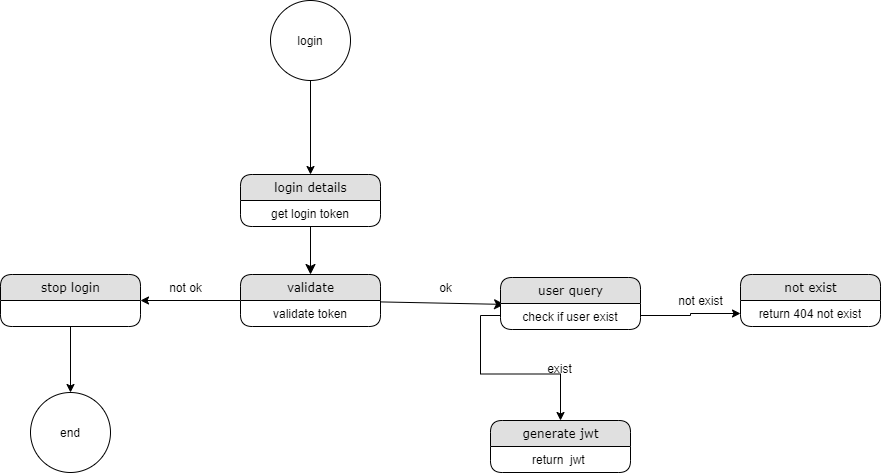

The diagram above was exported from draw.io. Its source (the exported page's mxGraphModel, read from the mxfile embedded in the PNG):
<mxGraphModel dx="1422" dy="1612" grid="1" gridSize="10" guides="1" tooltips="1" connect="1" arrows="1" fold="1" page="1" pageScale="1" pageWidth="1100" pageHeight="850" background="#ffffff" math="0" shadow="0">
  <root>
    <mxCell id="0" />
    <mxCell id="1" parent="0" />
    <mxCell id="1fdf3b25b50cf41e-29" style="edgeStyle=none;html=1;labelBackgroundColor=none;startFill=0;startSize=8;endFill=1;endSize=8;fontFamily=Verdana;fontSize=12;" parent="1" source="1fdf3b25b50cf41e-1" target="1fdf3b25b50cf41e-7" edge="1">
      <mxGeometry relative="1" as="geometry" />
    </mxCell>
    <mxCell id="1fdf3b25b50cf41e-1" value="login details" style="swimlane;html=1;fontStyle=0;childLayout=stackLayout;horizontal=1;startSize=26;fillColor=#e0e0e0;horizontalStack=0;resizeParent=1;resizeLast=0;collapsible=1;marginBottom=0;swimlaneFillColor=#ffffff;align=center;rounded=1;shadow=0;comic=0;labelBackgroundColor=none;strokeWidth=1;fontFamily=Verdana;fontSize=12" parent="1" vertex="1">
      <mxGeometry x="430" y="54" width="140" height="52" as="geometry" />
    </mxCell>
    <mxCell id="1fdf3b25b50cf41e-2" value="get login token" style="text;html=1;strokeColor=none;fillColor=none;spacingLeft=4;spacingRight=4;whiteSpace=wrap;overflow=hidden;rotatable=0;points=[[0,0.5],[1,0.5]];portConstraint=eastwest;align=center;" parent="1fdf3b25b50cf41e-1" vertex="1">
      <mxGeometry y="26" width="140" height="26" as="geometry" />
    </mxCell>
    <mxCell id="1fdf3b25b50cf41e-35" style="edgeStyle=none;html=1;labelBackgroundColor=none;startFill=0;startSize=8;endFill=1;endSize=8;fontFamily=Verdana;fontSize=12;entryX=0.029;entryY=0.038;entryDx=0;entryDy=0;entryPerimeter=0;" parent="1" source="1fdf3b25b50cf41e-7" target="1fdf3b25b50cf41e-12" edge="1">
      <mxGeometry relative="1" as="geometry">
        <mxPoint x="635" y="180" as="targetPoint" />
      </mxGeometry>
    </mxCell>
    <mxCell id="5aNB50NVDgI_p1zWMIW6-5" style="edgeStyle=orthogonalEdgeStyle;rounded=0;orthogonalLoop=1;jettySize=auto;html=1;exitX=0;exitY=0.5;exitDx=0;exitDy=0;entryX=1;entryY=0.5;entryDx=0;entryDy=0;" edge="1" parent="1" source="1fdf3b25b50cf41e-7" target="1fdf3b25b50cf41e-9">
      <mxGeometry relative="1" as="geometry" />
    </mxCell>
    <mxCell id="1fdf3b25b50cf41e-7" value="validate" style="swimlane;html=1;fontStyle=0;childLayout=stackLayout;horizontal=1;startSize=26;fillColor=#e0e0e0;horizontalStack=0;resizeParent=1;resizeLast=0;collapsible=1;marginBottom=0;swimlaneFillColor=#ffffff;align=center;rounded=1;shadow=0;comic=0;labelBackgroundColor=none;strokeWidth=1;fontFamily=Verdana;fontSize=12" parent="1" vertex="1">
      <mxGeometry x="430" y="154" width="140" height="52" as="geometry" />
    </mxCell>
    <mxCell id="1fdf3b25b50cf41e-8" value="validate token" style="text;html=1;strokeColor=none;fillColor=none;spacingLeft=4;spacingRight=4;whiteSpace=wrap;overflow=hidden;rotatable=0;points=[[0,0.5],[1,0.5]];portConstraint=eastwest;align=center;" parent="1fdf3b25b50cf41e-7" vertex="1">
      <mxGeometry y="26" width="140" height="26" as="geometry" />
    </mxCell>
    <mxCell id="5aNB50NVDgI_p1zWMIW6-12" style="edgeStyle=orthogonalEdgeStyle;rounded=0;orthogonalLoop=1;jettySize=auto;html=1;" edge="1" parent="1" source="1fdf3b25b50cf41e-9" target="5aNB50NVDgI_p1zWMIW6-11">
      <mxGeometry relative="1" as="geometry" />
    </mxCell>
    <mxCell id="1fdf3b25b50cf41e-9" value="stop login" style="swimlane;html=1;fontStyle=0;childLayout=stackLayout;horizontal=1;startSize=26;fillColor=#e0e0e0;horizontalStack=0;resizeParent=1;resizeLast=0;collapsible=1;marginBottom=0;swimlaneFillColor=#ffffff;align=center;rounded=1;shadow=0;comic=0;labelBackgroundColor=none;strokeWidth=1;fontFamily=Verdana;fontSize=12" parent="1" vertex="1">
      <mxGeometry x="190" y="154" width="140" height="52" as="geometry" />
    </mxCell>
    <mxCell id="1fdf3b25b50cf41e-11" value="user query" style="swimlane;html=1;fontStyle=0;childLayout=stackLayout;horizontal=1;startSize=26;fillColor=#e0e0e0;horizontalStack=0;resizeParent=1;resizeLast=0;collapsible=1;marginBottom=0;swimlaneFillColor=#ffffff;align=center;rounded=1;shadow=0;comic=0;labelBackgroundColor=none;strokeWidth=1;fontFamily=Verdana;fontSize=12" parent="1" vertex="1">
      <mxGeometry x="690" y="157" width="140" height="52" as="geometry" />
    </mxCell>
    <mxCell id="1fdf3b25b50cf41e-12" value="check if user exist" style="text;html=1;strokeColor=none;fillColor=none;spacingLeft=4;spacingRight=4;whiteSpace=wrap;overflow=hidden;rotatable=0;points=[[0,0.5],[1,0.5]];portConstraint=eastwest;align=center;" parent="1fdf3b25b50cf41e-11" vertex="1">
      <mxGeometry y="26" width="140" height="24" as="geometry" />
    </mxCell>
    <mxCell id="1fdf3b25b50cf41e-13" value="generate jwt" style="swimlane;html=1;fontStyle=0;childLayout=stackLayout;horizontal=1;startSize=26;fillColor=#e0e0e0;horizontalStack=0;resizeParent=1;resizeLast=0;collapsible=1;marginBottom=0;swimlaneFillColor=#ffffff;align=center;rounded=1;shadow=0;comic=0;labelBackgroundColor=none;strokeWidth=1;fontFamily=Verdana;fontSize=12" parent="1" vertex="1">
      <mxGeometry x="680" y="300" width="140" height="52" as="geometry" />
    </mxCell>
    <mxCell id="1fdf3b25b50cf41e-14" value="return&amp;nbsp; jwt&amp;nbsp;" style="text;html=1;strokeColor=none;fillColor=none;spacingLeft=4;spacingRight=4;whiteSpace=wrap;overflow=hidden;rotatable=0;points=[[0,0.5],[1,0.5]];portConstraint=eastwest;align=center;" parent="1fdf3b25b50cf41e-13" vertex="1">
      <mxGeometry y="26" width="140" height="26" as="geometry" />
    </mxCell>
    <mxCell id="1fdf3b25b50cf41e-15" value="not exist" style="swimlane;html=1;fontStyle=0;childLayout=stackLayout;horizontal=1;startSize=26;fillColor=#e0e0e0;horizontalStack=0;resizeParent=1;resizeLast=0;collapsible=1;marginBottom=0;swimlaneFillColor=#ffffff;align=center;rounded=1;shadow=0;comic=0;labelBackgroundColor=none;strokeWidth=1;fontFamily=Verdana;fontSize=12" parent="1" vertex="1">
      <mxGeometry x="930" y="154" width="140" height="52" as="geometry" />
    </mxCell>
    <mxCell id="1fdf3b25b50cf41e-16" value="return 404 not exist" style="text;html=1;strokeColor=none;fillColor=none;spacingLeft=4;spacingRight=4;whiteSpace=wrap;overflow=hidden;rotatable=0;points=[[0,0.5],[1,0.5]];portConstraint=eastwest;align=center;" parent="1fdf3b25b50cf41e-15" vertex="1">
      <mxGeometry y="26" width="140" height="26" as="geometry" />
    </mxCell>
    <mxCell id="5aNB50NVDgI_p1zWMIW6-2" style="edgeStyle=orthogonalEdgeStyle;rounded=0;orthogonalLoop=1;jettySize=auto;html=1;" edge="1" parent="1" source="5aNB50NVDgI_p1zWMIW6-1" target="1fdf3b25b50cf41e-1">
      <mxGeometry relative="1" as="geometry" />
    </mxCell>
    <mxCell id="5aNB50NVDgI_p1zWMIW6-1" value="login" style="ellipse;whiteSpace=wrap;html=1;aspect=fixed;" vertex="1" parent="1">
      <mxGeometry x="460" y="-120" width="80" height="80" as="geometry" />
    </mxCell>
    <mxCell id="5aNB50NVDgI_p1zWMIW6-3" value="ok" style="text;html=1;align=center;verticalAlign=middle;resizable=0;points=[];autosize=1;" vertex="1" parent="1">
      <mxGeometry x="620" y="157" width="30" height="20" as="geometry" />
    </mxCell>
    <mxCell id="5aNB50NVDgI_p1zWMIW6-4" value="not ok" style="text;html=1;align=center;verticalAlign=middle;resizable=0;points=[];autosize=1;" vertex="1" parent="1">
      <mxGeometry x="350" y="157" width="50" height="20" as="geometry" />
    </mxCell>
    <mxCell id="5aNB50NVDgI_p1zWMIW6-6" style="edgeStyle=orthogonalEdgeStyle;rounded=0;orthogonalLoop=1;jettySize=auto;html=1;" edge="1" parent="1" source="1fdf3b25b50cf41e-12" target="1fdf3b25b50cf41e-13">
      <mxGeometry relative="1" as="geometry" />
    </mxCell>
    <mxCell id="5aNB50NVDgI_p1zWMIW6-7" value="exist" style="text;html=1;align=center;verticalAlign=middle;resizable=0;points=[];autosize=1;" vertex="1" parent="1">
      <mxGeometry x="729" y="238" width="40" height="20" as="geometry" />
    </mxCell>
    <mxCell id="5aNB50NVDgI_p1zWMIW6-8" value="not exist" style="text;html=1;align=center;verticalAlign=middle;resizable=0;points=[];autosize=1;" vertex="1" parent="1">
      <mxGeometry x="860" y="170" width="60" height="20" as="geometry" />
    </mxCell>
    <mxCell id="5aNB50NVDgI_p1zWMIW6-9" style="edgeStyle=orthogonalEdgeStyle;rounded=0;orthogonalLoop=1;jettySize=auto;html=1;" edge="1" parent="1" source="1fdf3b25b50cf41e-12" target="1fdf3b25b50cf41e-16">
      <mxGeometry relative="1" as="geometry" />
    </mxCell>
    <mxCell id="5aNB50NVDgI_p1zWMIW6-11" value="end" style="ellipse;whiteSpace=wrap;html=1;aspect=fixed;" vertex="1" parent="1">
      <mxGeometry x="220" y="272" width="80" height="80" as="geometry" />
    </mxCell>
  </root>
</mxGraphModel>